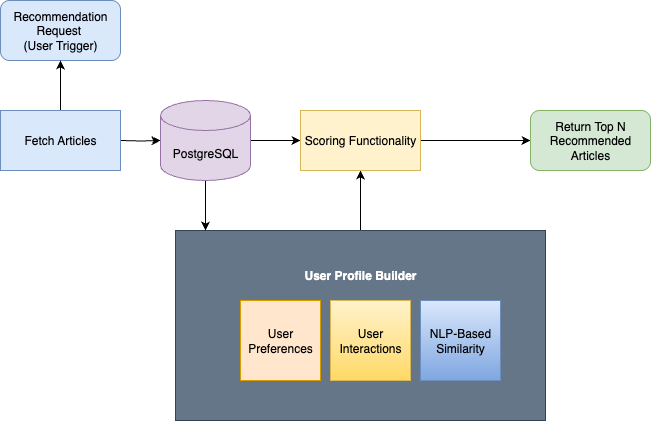

The diagram above was exported from draw.io. Its source (the exported page's mxGraphModel, read from the mxfile embedded in the PNG):
<mxGraphModel dx="1426" dy="790" grid="1" gridSize="10" guides="1" tooltips="1" connect="1" arrows="1" fold="1" page="1" pageScale="1" pageWidth="850" pageHeight="1100" math="0" shadow="0">
  <root>
    <mxCell id="0" />
    <mxCell id="1" parent="0" />
    <mxCell id="EpXDSF9dTHM0DliLRuTv-38" value="" style="edgeStyle=orthogonalEdgeStyle;rounded=0;orthogonalLoop=1;jettySize=auto;html=1;" edge="1" parent="1" source="EpXDSF9dTHM0DliLRuTv-35" target="EpXDSF9dTHM0DliLRuTv-3">
      <mxGeometry relative="1" as="geometry" />
    </mxCell>
    <mxCell id="EpXDSF9dTHM0DliLRuTv-35" value="&lt;b&gt;User Profile Builder&lt;/b&gt;&lt;div&gt;&lt;br&gt;&lt;/div&gt;&lt;div&gt;&lt;br&gt;&lt;/div&gt;&lt;div&gt;&lt;br&gt;&lt;/div&gt;&lt;div&gt;&lt;br&gt;&lt;/div&gt;&lt;div&gt;&lt;br&gt;&lt;/div&gt;&lt;div&gt;&lt;br&gt;&lt;/div&gt;&lt;div&gt;&lt;br&gt;&lt;/div&gt;" style="rounded=0;whiteSpace=wrap;html=1;fillColor=#647687;fontColor=#ffffff;strokeColor=#314354;" vertex="1" parent="1">
      <mxGeometry x="295" y="380" width="370" height="190" as="geometry" />
    </mxCell>
    <mxCell id="EpXDSF9dTHM0DliLRuTv-12" value="" style="edgeStyle=orthogonalEdgeStyle;rounded=0;orthogonalLoop=1;jettySize=auto;html=1;" edge="1" parent="1" target="EpXDSF9dTHM0DliLRuTv-2">
      <mxGeometry relative="1" as="geometry">
        <mxPoint x="240" y="290" as="sourcePoint" />
      </mxGeometry>
    </mxCell>
    <mxCell id="EpXDSF9dTHM0DliLRuTv-13" value="" style="edgeStyle=orthogonalEdgeStyle;rounded=0;orthogonalLoop=1;jettySize=auto;html=1;" edge="1" parent="1" source="EpXDSF9dTHM0DliLRuTv-2" target="EpXDSF9dTHM0DliLRuTv-3">
      <mxGeometry relative="1" as="geometry" />
    </mxCell>
    <mxCell id="EpXDSF9dTHM0DliLRuTv-39" value="" style="edgeStyle=orthogonalEdgeStyle;rounded=0;orthogonalLoop=1;jettySize=auto;html=1;" edge="1" parent="1" source="EpXDSF9dTHM0DliLRuTv-2" target="EpXDSF9dTHM0DliLRuTv-35">
      <mxGeometry relative="1" as="geometry">
        <Array as="points">
          <mxPoint x="350" y="380" />
          <mxPoint x="350" y="380" />
        </Array>
      </mxGeometry>
    </mxCell>
    <mxCell id="EpXDSF9dTHM0DliLRuTv-2" value="PostgreSQL" style="shape=cylinder3;whiteSpace=wrap;html=1;boundedLbl=1;backgroundOutline=1;size=15;fillColor=#e1d5e7;strokeColor=#9673a6;" vertex="1" parent="1">
      <mxGeometry x="280" y="250" width="90" height="80" as="geometry" />
    </mxCell>
    <mxCell id="EpXDSF9dTHM0DliLRuTv-40" value="" style="edgeStyle=orthogonalEdgeStyle;rounded=0;orthogonalLoop=1;jettySize=auto;html=1;" edge="1" parent="1" source="EpXDSF9dTHM0DliLRuTv-3" target="EpXDSF9dTHM0DliLRuTv-25">
      <mxGeometry relative="1" as="geometry" />
    </mxCell>
    <mxCell id="EpXDSF9dTHM0DliLRuTv-3" value="Scoring Functionality" style="rounded=0;whiteSpace=wrap;html=1;fillColor=#fff2cc;strokeColor=#d6b656;" vertex="1" parent="1">
      <mxGeometry x="420" y="260" width="120" height="60" as="geometry" />
    </mxCell>
    <mxCell id="EpXDSF9dTHM0DliLRuTv-24" value="Recommendation Request&amp;nbsp;&lt;div&gt;(User Trigger)&lt;/div&gt;" style="rounded=1;whiteSpace=wrap;html=1;fillColor=#dae8fc;strokeColor=#6c8ebf;" vertex="1" parent="1">
      <mxGeometry x="120" y="150" width="120" height="60" as="geometry" />
    </mxCell>
    <mxCell id="EpXDSF9dTHM0DliLRuTv-25" value="&lt;span style=&quot;color: rgb(0, 0, 0); font-family: Helvetica; font-size: 12px; font-style: normal; font-variant-ligatures: normal; font-variant-caps: normal; font-weight: 400; letter-spacing: normal; orphans: 2; text-align: center; text-indent: 0px; text-transform: none; widows: 2; word-spacing: 0px; -webkit-text-stroke-width: 0px; white-space: normal; text-decoration-thickness: initial; text-decoration-style: initial; text-decoration-color: initial; float: none; display: inline !important;&quot;&gt;Return Top N Recommended Articles&lt;/span&gt;" style="rounded=1;whiteSpace=wrap;html=1;fillColor=#d5e8d4;strokeColor=#82b366;" vertex="1" parent="1">
      <mxGeometry x="650" y="260" width="120" height="60" as="geometry" />
    </mxCell>
    <mxCell id="EpXDSF9dTHM0DliLRuTv-31" value="" style="group" vertex="1" connectable="0" parent="1">
      <mxGeometry x="360" y="450" width="260" height="80" as="geometry" />
    </mxCell>
    <mxCell id="EpXDSF9dTHM0DliLRuTv-4" value="User Preferences" style="whiteSpace=wrap;html=1;aspect=fixed;container=0;fillColor=#ffe6cc;strokeColor=#d79b00;" vertex="1" parent="EpXDSF9dTHM0DliLRuTv-31">
      <mxGeometry width="80" height="80" as="geometry" />
    </mxCell>
    <mxCell id="EpXDSF9dTHM0DliLRuTv-5" value="User Interactions" style="whiteSpace=wrap;html=1;aspect=fixed;container=0;fillColor=#fff2cc;strokeColor=#d6b656;gradientColor=#ffd966;" vertex="1" parent="EpXDSF9dTHM0DliLRuTv-31">
      <mxGeometry x="90" width="80" height="80" as="geometry" />
    </mxCell>
    <mxCell id="EpXDSF9dTHM0DliLRuTv-6" value="NLP-Based Similarity" style="whiteSpace=wrap;html=1;aspect=fixed;container=0;fillColor=#dae8fc;gradientColor=#7ea6e0;strokeColor=#6c8ebf;" vertex="1" parent="EpXDSF9dTHM0DliLRuTv-31">
      <mxGeometry x="180" width="80" height="80" as="geometry" />
    </mxCell>
    <mxCell id="EpXDSF9dTHM0DliLRuTv-37" value="" style="edgeStyle=orthogonalEdgeStyle;rounded=0;orthogonalLoop=1;jettySize=auto;html=1;" edge="1" parent="1" source="EpXDSF9dTHM0DliLRuTv-36" target="EpXDSF9dTHM0DliLRuTv-24">
      <mxGeometry relative="1" as="geometry" />
    </mxCell>
    <mxCell id="EpXDSF9dTHM0DliLRuTv-36" value="Fetch Articles" style="rounded=0;whiteSpace=wrap;html=1;fillColor=#dae8fc;strokeColor=#6c8ebf;" vertex="1" parent="1">
      <mxGeometry x="120" y="260" width="120" height="60" as="geometry" />
    </mxCell>
  </root>
</mxGraphModel>